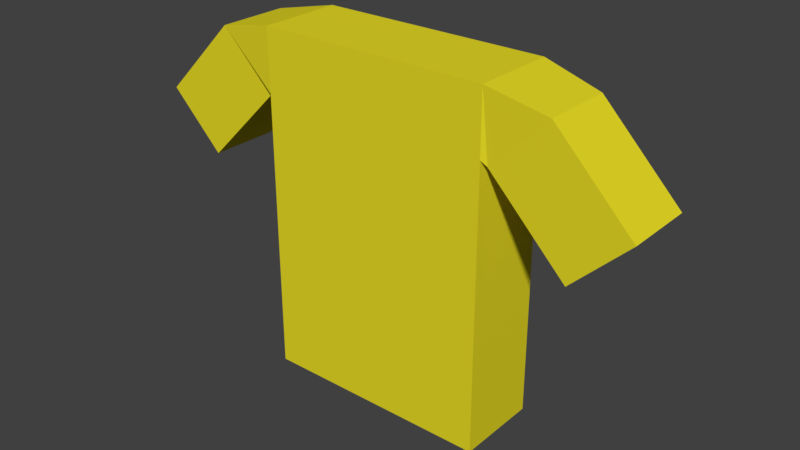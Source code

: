 # Source: outfit_character.blend  (saved by Blender 2.79.0; exported with 4.5.12 LTS)
import bpy
from mathutils import Matrix  # noqa: F401  (used for matrix-valued properties, if any)

bpy.ops.wm.read_factory_settings(use_empty=True)
scene = bpy.context.scene
scene.name = 'Scene'

# ---- collections
col_collection_1 = bpy.data.collections.new('Collection 1'); scene.collection.children.link(col_collection_1)

# ---- materials (node trees are filled in below, after node groups)
mat_material_001 = bpy.data.materials.new('Material.001')
mat_material_001.alpha_threshold = 0.0
mat_material_001.use_transparent_shadow = False
mat_material_001.diffuse_color = (0.8, 0.7041, 0.01935, 1.0)
mat_material_001.roughness = 0.5

# ---- material node trees

# ---- world
world_world = bpy.data.worlds.new('World'); scene.world = world_world
world_world.color = (0.05088, 0.05088, 0.05088)
world_world.use_sun_shadow = False
world_world.sun_shadow_jitter_overblur = 0.0
world_world.cycles.sampling_method = 'MANUAL'

# ---- meshes
me_cube_001 = bpy.data.meshes.new('Cube.001')
me_cube_001.from_pydata([(0.4939, -0.1786, 8.817e-08), (0.4939, -0.1786, 1.479), (-0.4939, -0.1786, 8.817e-08), (-0.4939, -0.1786, 1.479), (0.4939, 0.1786, 8.817e-08), (0.4939, 0.1786, 1.479), (-0.4939, 0.1786, 8.817e-08), (-0.4939, 0.1786, 1.479), (0.4939, -0.1786, 1.212), (-0.4939, -0.1786, 1.212), (-0.4939, 0.1786, 1.212), (0.4939, 0.1786, 1.212), (0.8467, -0.168, 0.8552), (0.5175, -0.168, 1.191), (0.8467, 0.1336, 0.8552), (0.5175, 0.1336, 1.191), (1.084, -0.168, 1.087), (0.7545, -0.168, 1.423), (1.084, 0.1336, 1.087), (0.7545, 0.1336, 1.423), (-1.083, -0.1598, 1.095), (-0.7502, -0.1598, 1.427), (-1.083, 0.1418, 1.095), (-0.7502, 0.1418, 1.427), (-0.8489, -0.1598, 0.86), (-0.5159, -0.1598, 1.192), (-0.8489, 0.1418, 0.86), (-0.5159, 0.1418, 1.192)], [], [(8, 1, 3, 9), (9, 3, 7, 10), (10, 7, 5, 11), (11, 5, 1, 8), (2, 6, 4, 0), (7, 3, 1, 5), (4, 11, 8, 0), (6, 10, 11, 4), (2, 9, 10, 6), (0, 8, 9, 2), (12, 13, 15, 14), (14, 15, 19, 18), (18, 19, 17, 16), (16, 17, 13, 12), (14, 18, 16, 12), (19, 15, 13, 17), (20, 21, 23, 22), (22, 23, 27, 26), (26, 27, 25, 24), (24, 25, 21, 20), (22, 26, 24, 20), (27, 23, 21, 25), (15, 11, 8, 13), (19, 5, 11, 15), (5, 19, 17, 1), (13, 8, 1, 17), (27, 10, 9, 25), (23, 7, 10, 27), (21, 3, 7, 23), (21, 3, 9, 25)])
me_cube_001.materials.append(mat_material_001)
me_cube_001.use_remesh_preserve_volume = False
me_cube_001.use_remesh_preserve_attributes = False
me_cube_001.use_mirror_vertex_groups = False
me_cube_001.update()

# ---- objects
ob_cube = bpy.data.objects.new('Cube', me_cube_001)

# ---- transforms, parenting, visibility, modifiers, constraints
ob_cube.location = (-0.004476, -0.01777, 0.0)
ob_cube.lineart.crease_threshold = 0.0

# ---- collection membership
col_collection_1.objects.link(ob_cube)

# ---- scene / render settings (as saved in the file)
scene.frame_start = 1; scene.frame_end = 250; scene.frame_set(1)
scene.render.engine = 'BLENDER_EEVEE_NEXT'
scene.render.resolution_percentage = 50
scene.render.dither_intensity = 0.0
scene.cycles.use_denoising = False
scene.cycles.samples = 128
scene.cycles.sampling_pattern = 'TABULATED_SOBOL'
scene.cycles.use_adaptive_sampling = False
scene.cycles.use_light_tree = False
scene.cycles.blur_glossy = 0.0
scene.cycles.sample_clamp_indirect = 0.0
scene.view_settings.view_transform = 'Standard'
bpy.context.view_layer.update()

# ---- added for rendering (the .blend has no active camera and no usable light): camera, sun
cam_auto = bpy.data.cameras.new('AutoCamera')
cam_auto.lens = 50.0
cam_auto.sensor_width = 36.0
cam_auto.clip_end = 1000.0
ob_auto_camera = bpy.data.objects.new('AutoCamera', cam_auto)
scene.collection.objects.link(ob_auto_camera)
ob_auto_camera.location = (2.44562, -2.95758, 2.69954)
ob_auto_camera.rotation_euler = (1.09748, -7.21219e-08, 0.694738)
scene.camera = ob_auto_camera
light_auto_sun = bpy.data.lights.new('AutoSun', 'SUN')
light_auto_sun.energy = 3.0
light_auto_sun.angle = 0.0523599
ob_auto_sun = bpy.data.objects.new('AutoSun', light_auto_sun)
scene.collection.objects.link(ob_auto_sun)
ob_auto_sun.rotation_euler = (0.872665, 0.174533, 0.523599)
bpy.context.view_layer.update()
